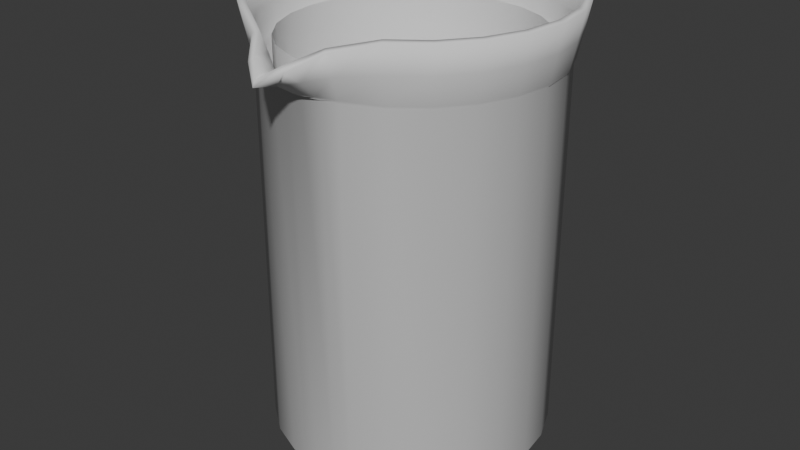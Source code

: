 # Source: Beaker.blend  (saved by Blender 4.5.90; exported with 4.5.12 LTS)
import bpy
from mathutils import Matrix  # noqa: F401  (used for matrix-valued properties, if any)

bpy.ops.wm.read_factory_settings(use_empty=True)
scene = bpy.context.scene
scene.name = 'Scene'

# ---- collections
col_collection = bpy.data.collections.new('Collection'); scene.collection.children.link(col_collection)

# ---- world
world_world = bpy.data.worlds.new('World'); scene.world = world_world
world_world.use_nodes = True; world_world.node_tree.nodes.clear()
_N = world_world.node_tree.nodes; _L = world_world.node_tree.links
n0 = _N.new('ShaderNodeOutputWorld'); n0.name = 'World Output'; n0.location = (200, 100)
n1 = _N.new('ShaderNodeBackground'); n1.name = 'Background'; n1.location = (-200, 100)
n1.inputs[0].default_value = (0.05088, 0.05088, 0.05088, 1.0)
_L.new(n1.outputs[0], n0.inputs[0])
n0.is_active_output = True
world_world.color = (0.05088, 0.05088, 0.05088)
world_world.sun_shadow_jitter_overblur = 0.0

# ---- meshes
me_cylinder = bpy.data.meshes.new('Cylinder')
me_cylinder.from_pydata([(-4.302e-09, 0.4225, -0.3732), (-4.302e-09, 0.4225, 0.7555), (0.1094, 0.4081, -0.3732), (0.1094, 0.4081, 0.7555), (0.2113, 0.3659, -0.3732), (0.2113, 0.3659, 0.7555), (0.2988, 0.2988, -0.3732), (0.2988, 0.2988, 0.7555), (0.3659, 0.2113, -0.3732), (0.3659, 0.2113, 0.7555), (0.4081, 0.1094, -0.3732), (0.4081, 0.1094, 0.7555), (0.4225, 0.0, -0.3732), (0.4225, 0.0, 0.7555), (0.4081, -0.1094, -0.3732), (0.4081, -0.1094, 0.7555), (0.3659, -0.2113, -0.3732), (0.3659, -0.2113, 0.7555), (0.2988, -0.2988, -0.3732), (0.2988, -0.2988, 0.7555), (0.2113, -0.3659, -0.3732), (0.2113, -0.3659, 0.7555), (0.1094, -0.4081, -0.3732), (0.1094, -0.413, 0.7555), (-4.302e-09, -0.4225, -0.3732), (-4.302e-09, -0.4265, 0.7532), (-0.1094, -0.4081, -0.3732), (-0.1094, -0.413, 0.7555), (-0.2113, -0.3659, -0.3732), (-0.2113, -0.3659, 0.7555), (-0.2988, -0.2988, -0.3732), (-0.2988, -0.2988, 0.7555), (-0.3659, -0.2113, -0.3732), (-0.3659, -0.2113, 0.7555), (-0.4081, -0.1094, -0.3732), (-0.4081, -0.1094, 0.7555), (-0.4225, 0.0, -0.3732), (-0.4225, 0.0, 0.7555), (-0.4081, 0.1094, -0.3732), (-0.4081, 0.1094, 0.7555), (-0.3659, 0.2113, -0.3732), (-0.3659, 0.2113, 0.7555), (-0.2988, 0.2988, -0.3732), (-0.2988, 0.2988, 0.7555), (-0.2113, 0.3659, -0.3732), (-0.2113, 0.3659, 0.7555), (-0.1094, 0.4081, -0.3732), (-0.1094, 0.4081, 0.7555), (-5.223e-09, 0.3963, -0.4084), (0.1026, 0.3828, -0.4084), (0.1981, 0.3432, -0.4084), (0.2802, 0.2802, -0.4084), (0.3432, 0.1981, -0.4084), (0.3828, 0.1026, -0.4084), (0.3963, 0.0, -0.4084), (0.3828, -0.1026, -0.4084), (0.3432, -0.1981, -0.4084), (0.2802, -0.2802, -0.4084), (0.1981, -0.3432, -0.4084), (0.1026, -0.3828, -0.4084), (-5.223e-09, -0.3963, -0.4084), (-0.1026, -0.3828, -0.4084), (-0.1981, -0.3432, -0.4084), (-0.2802, -0.2802, -0.4084), (-0.3432, -0.1981, -0.4084), (-0.3828, -0.1026, -0.4084), (-0.3963, 0.0, -0.4084), (-0.3828, 0.1026, -0.4084), (-0.3432, 0.1981, -0.4084), (-0.2802, 0.2802, -0.4084), (-0.1981, 0.3432, -0.4084), (-0.1026, 0.3828, -0.4084), (-4.446e-09, 0.4243, 0.7632), (0.1109, 0.4097, 0.7632), (0.2141, 0.3708, 0.7632), (0.3028, 0.3028, 0.7632), (0.3709, 0.2141, 0.7632), (0.4137, 0.1108, 0.7632), (0.4283, -7.679e-05, 0.7632), (0.4137, -0.1109, 0.7632), (0.3709, -0.2142, 0.7632), (0.3028, -0.3029, 0.7632), (0.2141, -0.371, 0.7632), (0.1109, -0.4177, 0.7664), (-4.446e-09, -0.4539, 0.768), (-0.1109, -0.4193, 0.7632), (-0.2141, -0.371, 0.7632), (-0.3028, -0.3029, 0.7632), (-0.3709, -0.2142, 0.7632), (-0.4137, -0.1109, 0.7632), (-0.4283, -7.679e-05, 0.7632), (-0.4137, 0.1108, 0.7632), (-0.3709, 0.2141, 0.7632), (-0.3028, 0.3028, 0.7632), (-0.2141, 0.3708, 0.7632), (-0.1109, 0.4097, 0.7632), (-0.1191, 0.4515, 0.9245), (-0.23, 0.4071, 0.9245), (-0.3253, 0.3253, 0.9245), (-0.3984, 0.2301, 0.9245), (-0.4443, 0.1191, 0.9245), (-0.46, 4.434e-05, 0.9245), (-0.4443, -0.119, 0.9245), (-0.3984, -0.23, 0.9245), (-0.3253, -0.3252, 0.9245), (-0.23, -0.3983, 0.9245), (-0.1191, -0.4641, 0.895), (-4.049e-09, -0.5811, 0.8178), (0.1191, -0.4641, 0.895), (0.23, -0.3983, 0.9245), (0.3253, -0.3252, 0.9245), (0.3984, -0.23, 0.9245), (0.4443, -0.119, 0.9245), (0.46, 4.434e-05, 0.9245), (0.4443, 0.1191, 0.9245), (0.3984, 0.2301, 0.9245), (0.3253, 0.3253, 0.9245), (0.23, 0.4071, 0.9245), (0.1191, 0.4515, 0.9245), (-4.049e-09, 0.4671, 0.9245), (-0.05748, -0.4867, 0.8156), (-0.05953, -0.5363, 0.8564), (-0.05543, -0.4366, 0.7656), (-0.05128, -0.3895, -0.4084), (-0.05468, -0.4197, 0.7544), (-0.05468, -0.4153, -0.3732), (0.05748, -0.4867, 0.8156), (0.05953, -0.5363, 0.8564), (0.05543, -0.4358, 0.7672), (0.05128, -0.3895, -0.4084), (0.05468, -0.4197, 0.7544), (0.05468, -0.4153, -0.3732), (-0.3141, -0.3141, 0.8439), (-0.2221, -0.3847, 0.8439), (0.4442, -1.622e-05, 0.8439), (-0.3847, 0.2221, 0.8439), (-4.247e-09, -0.5049, 0.8007), (0.3847, 0.2221, 0.8439), (-0.4442, -1.622e-05, 0.8439), (0.2221, -0.3847, 0.8439), (-0.3847, -0.2221, 0.8439), (0.115, 0.4227, 0.8439), (-0.115, 0.4227, 0.8439), (0.3847, -0.2221, 0.8439), (-0.2221, 0.3846, 0.8439), (-0.429, 0.1149, 0.8439), (0.115, -0.4411, 0.8304), (0.3141, 0.3141, 0.8439), (-0.429, -0.115, 0.8439), (0.2221, 0.3846, 0.8439), (0.429, -0.115, 0.8439), (-0.3141, 0.3141, 0.8439), (-4.247e-09, 0.4378, 0.8439), (-0.115, -0.4411, 0.8304), (0.3141, -0.3141, 0.8439), (0.429, 0.1149, 0.8439)], [], [(0, 1, 3, 2), (2, 3, 5, 4), (4, 5, 7, 6), (6, 7, 9, 8), (8, 9, 11, 10), (10, 11, 13, 12), (12, 13, 15, 14), (14, 15, 17, 16), (16, 17, 19, 18), (18, 19, 21, 20), (20, 21, 23, 22), (131, 130, 25, 24), (125, 124, 27, 26), (26, 27, 29, 28), (28, 29, 31, 30), (30, 31, 33, 32), (32, 33, 35, 34), (34, 35, 37, 36), (36, 37, 39, 38), (38, 39, 41, 40), (40, 41, 43, 42), (42, 43, 45, 44), (5, 3, 73, 74), (44, 45, 47, 46), (46, 47, 1, 0), (8, 10, 53, 52), (48, 49, 50, 51, 52, 53, 54, 55, 56, 57, 58, 59, 129, 60, 123, 61, 62, 63, 64, 65, 66, 67, 68, 69, 70, 71), (18, 20, 58, 57), (28, 30, 63, 62), (38, 40, 68, 67), (4, 6, 51, 50), (14, 16, 56, 55), (125, 26, 61, 123), (0, 2, 49, 48), (34, 36, 66, 65), (44, 46, 71, 70), (10, 12, 54, 53), (20, 22, 59, 58), (30, 32, 64, 63), (40, 42, 69, 68), (6, 8, 52, 51), (16, 18, 57, 56), (26, 28, 62, 61), (36, 38, 67, 66), (46, 0, 48, 71), (2, 4, 50, 49), (12, 14, 55, 54), (131, 24, 60, 129), (32, 34, 65, 64), (42, 44, 70, 69), (155, 137, 115, 114), (15, 13, 78, 79), (130, 23, 83, 128), (35, 33, 88, 89), (45, 43, 93, 94), (11, 9, 76, 77), (21, 19, 81, 82), (31, 29, 86, 87), (41, 39, 91, 92), (7, 5, 74, 75), (17, 15, 79, 80), (3, 1, 72, 73), (124, 25, 84, 122), (37, 35, 89, 90), (47, 45, 94, 95), (13, 11, 77, 78), (23, 21, 82, 83), (33, 31, 87, 88), (43, 41, 92, 93), (9, 7, 75, 76), (19, 17, 80, 81), (29, 27, 85, 86), (39, 37, 90, 91), (1, 47, 95, 72), (144, 151, 98, 97), (148, 140, 103, 102), (126, 146, 108, 127), (150, 134, 113, 112), (149, 141, 118, 117), (145, 138, 101, 100), (133, 153, 106, 105), (152, 142, 96, 119), (137, 147, 116, 115), (151, 135, 99, 98), (154, 143, 111, 110), (140, 132, 104, 103), (146, 139, 109, 108), (134, 155, 114, 113), (141, 152, 119, 118), (142, 144, 97, 96), (138, 148, 102, 101), (120, 136, 107, 121), (143, 150, 112, 111), (147, 149, 117, 116), (135, 145, 100, 99), (132, 133, 105, 104), (139, 154, 110, 109), (84, 128, 126, 136), (24, 125, 123, 60), (27, 124, 122, 85), (153, 120, 121, 106), (85, 122, 120, 153), (22, 23, 130, 131), (22, 131, 129, 59), (25, 130, 128, 84), (24, 25, 124, 125), (136, 126, 127, 107), (82, 81, 154, 139), (87, 86, 133, 132), (92, 91, 145, 135), (75, 74, 149, 147), (80, 79, 150, 143), (122, 84, 136, 120), (90, 89, 148, 138), (95, 94, 144, 142), (73, 72, 152, 141), (78, 77, 155, 134), (83, 82, 139, 146), (88, 87, 132, 140), (81, 80, 143, 154), (93, 92, 135, 151), (76, 75, 147, 137), (72, 95, 142, 152), (86, 85, 153, 133), (91, 90, 138, 145), (74, 73, 141, 149), (79, 78, 134, 150), (128, 83, 146, 126), (89, 88, 140, 148), (94, 93, 151, 144), (77, 76, 137, 155)])
me_cylinder.polygons.foreach_set('use_smooth', [True] * 131)
_uv = me_cylinder.uv_layers.new(name='UVMap')
_uv.uv.foreach_set('vector', [1.0, 0.5, 1.0, 1.0, 0.9583, 1.0, 0.9583, 0.5, 0.9583, 0.5, 0.9583, 1.0, 0.9167, 1.0, 0.9167, 0.5, 0.9167, 0.5, 0.9167, 1.0, 0.875, 1.0, 0.875, 0.5, 0.875, 0.5, 0.875, 1.0, 0.8333, 1.0, 0.8333, 0.5, 0.8333, 0.5, 0.8333, 1.0, 0.7917, 1.0, 0.7917, 0.5, 0.7917, 0.5, 0.7917, 1.0, 0.75, 1.0, 0.75, 0.5, 0.75, 0.5, 0.75, 1.0, 0.7083, 1.0, 0.7083, 0.5, 0.7083, 0.5, 0.7083, 1.0, 0.6667, 1.0, 0.6667, 0.5, 0.6667, 0.5, 0.6667, 1.0, 0.625, 1.0, 0.625, 0.5, 0.625, 0.5, 0.625, 1.0, 0.5833, 1.0, 0.5833, 0.5, 0.5833, 0.5, 0.5833, 1.0, 0.5417, 1.0, 0.5417, 0.5, 0.5208, 0.5, 0.5208, 1.0, 0.5, 1.0, 0.5, 0.5, 0.4792, 0.5, 0.4792, 1.0, 0.4583, 1.0, 0.4583, 0.5, 0.4583, 0.5, 0.4583, 1.0, 0.4167, 1.0, 0.4167, 0.5, 0.4167, 0.5, 0.4167, 1.0, 0.375, 1.0, 0.375, 0.5, 0.375, 0.5, 0.375, 1.0, 0.3333, 1.0, 0.3333, 0.5, 0.3333, 0.5, 0.3333, 1.0, 0.2917, 1.0, 0.2917, 0.5, 0.2917, 0.5, 0.2917, 1.0, 0.25, 1.0, 0.25, 0.5, 0.25, 0.5, 0.25, 1.0, 0.2083, 1.0, 0.2083, 0.5, 0.2083, 0.5, 0.2083, 1.0, 0.1667, 1.0, 0.1667, 0.5, 0.1667, 0.5, 0.1667, 1.0, 0.125, 1.0, 0.125, 0.5, 0.125, 0.5, 0.125, 1.0, 0.08333, 1.0, 0.08333, 0.5, 0.9167, 1.0, 0.9583, 1.0, 0.9583, 1.0, 0.9167, 1.0, 0.08333, 0.5, 0.08333, 1.0, 0.04167, 1.0, 0.04167, 0.5, 0.04167, 0.5, 0.04167, 1.0, -1.863e-07, 1.0, -1.863e-07, 0.5, 0.8333, 0.5, 0.7917, 0.5, 0.7917, 0.5, 0.8333, 0.5, 0.75, 0.49, 0.8121, 0.4818, 0.87, 0.4578, 0.9197, 0.4197, 0.9578, 0.37, 0.9818, 0.3121, 0.99, 0.25, 0.9818, 0.1879, 0.9578, 0.13, 0.9197, 0.08029, 0.87, 0.04215, 0.8121, 0.01818, 0.7811, 0.01409, 0.75, 0.01, 0.7189, 0.01409, 0.6879, 0.01818, 0.63, 0.04215, 0.5803, 0.08029, 0.5422, 0.13, 0.5182, 0.1879, 0.51, 0.25, 0.5182, 0.3121, 0.5422, 0.37, 0.5803, 0.4197, 0.63, 0.4578, 0.6879, 0.4818, 0.625, 0.5, 0.5833, 0.5, 0.5833, 0.5, 0.625, 0.5, 0.4167, 0.5, 0.375, 0.5, 0.375, 0.5, 0.4167, 0.5, 0.2083, 0.5, 0.1667, 0.5, 0.1667, 0.5, 0.2083, 0.5, 0.9167, 0.5, 0.875, 0.5, 0.875, 0.5, 0.9167, 0.5, 0.7083, 0.5, 0.6667, 0.5, 0.6667, 0.5, 0.7083, 0.5, 0.4792, 0.5, 0.4583, 0.5, 0.4583, 0.5, 0.4792, 0.5, 1.0, 0.5, 0.9583, 0.5, 0.9583, 0.5, 1.0, 0.5, 0.2917, 0.5, 0.25, 0.5, 0.25, 0.5, 0.2917, 0.5, 0.08333, 0.5, 0.04167, 0.5, 0.04167, 0.5, 0.08333, 0.5, 0.7917, 0.5, 0.75, 0.5, 0.75, 0.5, 0.7917, 0.5, 0.5833, 0.5, 0.5417, 0.5, 0.5417, 0.5, 0.5833, 0.5, 0.375, 0.5, 0.3333, 0.5, 0.3333, 0.5, 0.375, 0.5, 0.1667, 0.5, 0.125, 0.5, 0.125, 0.5, 0.1667, 0.5, 0.875, 0.5, 0.8333, 0.5, 0.8333, 0.5, 0.875, 0.5, 0.6667, 0.5, 0.625, 0.5, 0.625, 0.5, 0.6667, 0.5, 0.4583, 0.5, 0.4167, 0.5, 0.4167, 0.5, 0.4583, 0.5, 0.25, 0.5, 0.2083, 0.5, 0.2083, 0.5, 0.25, 0.5, 0.04167, 0.5, -1.863e-07, 0.5, -1.863e-07, 0.5, 0.04167, 0.5, 0.9583, 0.5, 0.9167, 0.5, 0.9167, 0.5, 0.9583, 0.5, 0.75, 0.5, 0.7083, 0.5, 0.7083, 0.5, 0.75, 0.5, 0.5208, 0.5, 0.5, 0.5, 0.5, 0.5, 0.5208, 0.5, 0.3333, 0.5, 0.2917, 0.5, 0.2917, 0.5, 0.3333, 0.5, 0.125, 0.5, 0.08333, 0.5, 0.08333, 0.5, 0.125, 0.5, 0.7917, 1.0, 0.8333, 1.0, 0.8333, 1.0, 0.7917, 1.0, 0.7083, 1.0, 0.75, 1.0, 0.75, 1.0, 0.7083, 1.0, 0.5208, 1.0, 0.5417, 1.0, 0.5417, 1.0, 0.5208, 1.0, 0.2917, 1.0, 0.3333, 1.0, 0.3333, 1.0, 0.2917, 1.0, 0.08333, 1.0, 0.125, 1.0, 0.125, 1.0, 0.08333, 1.0, 0.7917, 1.0, 0.8333, 1.0, 0.8333, 1.0, 0.7917, 1.0, 0.5833, 1.0, 0.625, 1.0, 0.625, 1.0, 0.5833, 1.0, 0.375, 1.0, 0.4167, 1.0, 0.4167, 1.0, 0.375, 1.0, 0.1667, 1.0, 0.2083, 1.0, 0.2083, 1.0, 0.1667, 1.0, 0.875, 1.0, 0.9167, 1.0, 0.9167, 1.0, 0.875, 1.0, 0.6667, 1.0, 0.7083, 1.0, 0.7083, 1.0, 0.6667, 1.0, 0.9583, 1.0, 1.0, 1.0, 1.0, 1.0, 0.9583, 1.0, 0.4792, 1.0, 0.5, 1.0, 0.5, 1.0, 0.4792, 1.0, 0.25, 1.0, 0.2917, 1.0, 0.2917, 1.0, 0.25, 1.0, 0.04167, 1.0, 0.08333, 1.0, 0.08333, 1.0, 0.04167, 1.0, 0.75, 1.0, 0.7917, 1.0, 0.7917, 1.0, 0.75, 1.0, 0.5417, 1.0, 0.5833, 1.0, 0.5833, 1.0, 0.5417, 1.0, 0.3333, 1.0, 0.375, 1.0, 0.375, 1.0, 0.3333, 1.0, 0.125, 1.0, 0.1667, 1.0, 0.1667, 1.0, 0.125, 1.0, 0.8333, 1.0, 0.875, 1.0, 0.875, 1.0, 0.8333, 1.0, 0.625, 1.0, 0.6667, 1.0, 0.6667, 1.0, 0.625, 1.0, 0.4167, 1.0, 0.4583, 1.0, 0.4583, 1.0, 0.4167, 1.0, 0.2083, 1.0, 0.25, 1.0, 0.25, 1.0, 0.2083, 1.0, -1.863e-07, 1.0, 0.04167, 1.0, 0.04167, 1.0, -1.863e-07, 1.0, 0.08333, 1.0, 0.125, 1.0, 0.125, 1.0, 0.08333, 1.0, 0.2917, 1.0, 0.3333, 1.0, 0.3333, 1.0, 0.2917, 1.0, 0.5208, 1.0, 0.5417, 1.0, 0.5417, 1.0, 0.5208, 1.0, 0.7083, 1.0, 0.75, 1.0, 0.75, 1.0, 0.7083, 1.0, 0.9167, 1.0, 0.9583, 1.0, 0.9583, 1.0, 0.9167, 1.0, 0.2083, 1.0, 0.25, 1.0, 0.25, 1.0, 0.2083, 1.0, 0.4167, 1.0, 0.4583, 1.0, 0.4583, 1.0, 0.4167, 1.0, -1.863e-07, 1.0, 0.04167, 1.0, 0.04167, 1.0, -1.863e-07, 1.0, 0.8333, 1.0, 0.875, 1.0, 0.875, 1.0, 0.8333, 1.0, 0.125, 1.0, 0.1667, 1.0, 0.1667, 1.0, 0.125, 1.0, 0.625, 1.0, 0.6667, 1.0, 0.6667, 1.0, 0.625, 1.0, 0.3333, 1.0, 0.375, 1.0, 0.375, 1.0, 0.3333, 1.0, 0.5417, 1.0, 0.5833, 1.0, 0.5833, 1.0, 0.5417, 1.0, 0.75, 1.0, 0.7917, 1.0, 0.7917, 1.0, 0.75, 1.0, 0.9583, 1.0, 1.0, 1.0, 1.0, 1.0, 0.9583, 1.0, 0.04167, 1.0, 0.08333, 1.0, 0.08333, 1.0, 0.04167, 1.0, 0.25, 1.0, 0.2917, 1.0, 0.2917, 1.0, 0.25, 1.0, 0.4792, 1.0, 0.5, 1.0, 0.5, 1.0, 0.4792, 1.0, 0.6667, 1.0, 0.7083, 1.0, 0.7083, 1.0, 0.6667, 1.0, 0.875, 1.0, 0.9167, 1.0, 0.9167, 1.0, 0.875, 1.0, 0.1667, 1.0, 0.2083, 1.0, 0.2083, 1.0, 0.1667, 1.0, 0.375, 1.0, 0.4167, 1.0, 0.4167, 1.0, 0.375, 1.0, 0.5833, 1.0, 0.625, 1.0, 0.625, 1.0, 0.5833, 1.0, 0.5, 1.0, 0.5208, 1.0, 0.5208, 1.0, 0.5, 1.0, 0.5, 0.5, 0.4792, 0.5, 0.4792, 0.5, 0.5, 0.5, 0.4583, 1.0, 0.4792, 1.0, 0.4792, 1.0, 0.4583, 1.0, 0.4583, 1.0, 0.4792, 1.0, 0.4792, 1.0, 0.4583, 1.0, 0.4583, 1.0, 0.4792, 1.0, 0.4792, 1.0, 0.4583, 1.0, 0.5417, 0.5, 0.5417, 1.0, 0.5208, 1.0, 0.5208, 0.5, 0.5417, 0.5, 0.5208, 0.5, 0.5208, 0.5, 0.5417, 0.5, 0.5, 1.0, 0.5208, 1.0, 0.5208, 1.0, 0.5, 1.0, 0.5, 0.5, 0.5, 1.0, 0.4792, 1.0, 0.4792, 0.5, 0.5, 1.0, 0.5208, 1.0, 0.5208, 1.0, 0.5, 1.0, 0.5833, 1.0, 0.625, 1.0, 0.625, 1.0, 0.5833, 1.0, 0.375, 1.0, 0.4167, 1.0, 0.4167, 1.0, 0.375, 1.0, 0.1667, 1.0, 0.2083, 1.0, 0.2083, 1.0, 0.1667, 1.0, 0.875, 1.0, 0.9167, 1.0, 0.9167, 1.0, 0.875, 1.0, 0.6667, 1.0, 0.7083, 1.0, 0.7083, 1.0, 0.6667, 1.0, 0.4792, 1.0, 0.5, 1.0, 0.5, 1.0, 0.4792, 1.0, 0.25, 1.0, 0.2917, 1.0, 0.2917, 1.0, 0.25, 1.0, 0.04167, 1.0, 0.08333, 1.0, 0.08333, 1.0, 0.04167, 1.0, 0.9583, 1.0, 1.0, 1.0, 1.0, 1.0, 0.9583, 1.0, 0.75, 1.0, 0.7917, 1.0, 0.7917, 1.0, 0.75, 1.0, 0.5417, 1.0, 0.5833, 1.0, 0.5833, 1.0, 0.5417, 1.0, 0.3333, 1.0, 0.375, 1.0, 0.375, 1.0, 0.3333, 1.0, 0.625, 1.0, 0.6667, 1.0, 0.6667, 1.0, 0.625, 1.0, 0.125, 1.0, 0.1667, 1.0, 0.1667, 1.0, 0.125, 1.0, 0.8333, 1.0, 0.875, 1.0, 0.875, 1.0, 0.8333, 1.0, -1.863e-07, 1.0, 0.04167, 1.0, 0.04167, 1.0, -1.863e-07, 1.0, 0.4167, 1.0, 0.4583, 1.0, 0.4583, 1.0, 0.4167, 1.0, 0.2083, 1.0, 0.25, 1.0, 0.25, 1.0, 0.2083, 1.0, 0.9167, 1.0, 0.9583, 1.0, 0.9583, 1.0, 0.9167, 1.0, 0.7083, 1.0, 0.75, 1.0, 0.75, 1.0, 0.7083, 1.0, 0.5208, 1.0, 0.5417, 1.0, 0.5417, 1.0, 0.5208, 1.0, 0.2917, 1.0, 0.3333, 1.0, 0.3333, 1.0, 0.2917, 1.0, 0.08333, 1.0, 0.125, 1.0, 0.125, 1.0, 0.08333, 1.0, 0.7917, 1.0, 0.8333, 1.0, 0.8333, 1.0, 0.7917, 1.0])
me_cylinder.update()
me_cylinder_001 = bpy.data.meshes.new('Cylinder.001')
me_cylinder_001.from_pydata([(-1.067e-08, 0.3733, 0.8161), (0.09662, 0.3606, 0.8161), (0.1867, 0.3233, 0.8161), (0.264, 0.264, 0.8161), (0.3233, 0.1867, 0.8161), (0.3606, 0.09662, 0.8161), (0.3733, -9.449e-10, 0.8161), (0.3606, -0.09662, 0.8161), (0.3233, -0.1867, 0.8161), (0.264, -0.264, 0.8161), (0.1867, -0.3233, 0.8161), (0.09662, -0.3606, 0.8161), (-1.067e-08, -0.3733, 0.8161), (-0.09662, -0.3606, 0.8161), (-0.1867, -0.3233, 0.8161), (-0.264, -0.264, 0.8161), (-0.3233, -0.1867, 0.8161), (-0.3606, -0.09662, 0.8161), (-0.3733, -9.449e-10, 0.8161), (-0.3606, 0.09662, 0.8161), (-0.3233, 0.1867, 0.8161), (-0.264, 0.264, 0.8161), (-0.1867, 0.3233, 0.8161), (-0.09662, 0.3606, 0.8161), (-5.011e-08, 0.3733, -0.3697), (0.09662, 0.3606, -0.3697), (0.1867, 0.3233, -0.3697), (0.264, 0.264, -0.3697), (0.3233, 0.1867, -0.3697), (0.3606, 0.09662, -0.3697), (0.3733, -9.449e-10, -0.3697), (0.3606, -0.09662, -0.3697), (0.3233, -0.1867, -0.3697), (0.264, -0.264, -0.3697), (0.1867, -0.3233, -0.3697), (0.09662, -0.3606, -0.3697), (-5.011e-08, -0.3733, -0.3697), (-0.09662, -0.3606, -0.3697), (-0.1867, -0.3233, -0.3697), (-0.264, -0.264, -0.3697), (-0.3233, -0.1867, -0.3697), (-0.3606, -0.09662, -0.3697), (-0.3733, -9.449e-10, -0.3697), (-0.3606, 0.09662, -0.3697), (-0.3233, 0.1867, -0.3697), (-0.264, 0.264, -0.3697), (-0.1867, 0.3233, -0.3697), (-0.09662, 0.3606, -0.3697)], [], [(1, 25, 24, 0), (16, 40, 39, 15), (9, 33, 32, 8), (0, 24, 47, 23), (2, 26, 25, 1), (17, 41, 40, 16), (10, 34, 33, 9), (3, 27, 26, 2), (18, 42, 41, 17), (11, 35, 34, 10), (4, 28, 27, 3), (19, 43, 42, 18), (12, 36, 35, 11), (5, 29, 28, 4), (20, 44, 43, 19), (13, 37, 36, 12), (6, 30, 29, 5), (21, 45, 44, 20), (14, 38, 37, 13), (7, 31, 30, 6), (22, 46, 45, 21), (15, 39, 38, 14), (8, 32, 31, 7), (23, 47, 46, 22), (25, 26, 27, 28, 29, 30, 31, 32, 33, 34, 35, 36, 37, 38, 39, 40, 41, 42, 43, 44, 45, 46, 47, 24)])
me_cylinder_001.polygons.foreach_set('use_smooth', [True] * 25)
_uv = me_cylinder_001.uv_layers.new(name='UVMap')
_uv.uv.foreach_set('vector', [0.9583, 1.0, 0.9583, 1.0, 1.0, 1.0, 1.0, 1.0, 0.3333, 1.0, 0.3333, 1.0, 0.375, 1.0, 0.375, 1.0, 0.625, 1.0, 0.625, 1.0, 0.6667, 1.0, 0.6667, 1.0, -1.863e-07, 1.0, -1.863e-07, 1.0, 0.04167, 1.0, 0.04167, 1.0, 0.9167, 1.0, 0.9167, 1.0, 0.9583, 1.0, 0.9583, 1.0, 0.2917, 1.0, 0.2917, 1.0, 0.3333, 1.0, 0.3333, 1.0, 0.5833, 1.0, 0.5833, 1.0, 0.625, 1.0, 0.625, 1.0, 0.875, 1.0, 0.875, 1.0, 0.9167, 1.0, 0.9167, 1.0, 0.25, 1.0, 0.25, 1.0, 0.2917, 1.0, 0.2917, 1.0, 0.5417, 1.0, 0.5417, 1.0, 0.5833, 1.0, 0.5833, 1.0, 0.8333, 1.0, 0.8333, 1.0, 0.875, 1.0, 0.875, 1.0, 0.2083, 1.0, 0.2083, 1.0, 0.25, 1.0, 0.25, 1.0, 0.5, 1.0, 0.5, 1.0, 0.5417, 1.0, 0.5417, 1.0, 0.7917, 1.0, 0.7917, 1.0, 0.8333, 1.0, 0.8333, 1.0, 0.1667, 1.0, 0.1667, 1.0, 0.2083, 1.0, 0.2083, 1.0, 0.4583, 1.0, 0.4583, 1.0, 0.5, 1.0, 0.5, 1.0, 0.75, 1.0, 0.75, 1.0, 0.7917, 1.0, 0.7917, 1.0, 0.125, 1.0, 0.125, 1.0, 0.1667, 1.0, 0.1667, 1.0, 0.4167, 1.0, 0.4167, 1.0, 0.4583, 1.0, 0.4583, 1.0, 0.7083, 1.0, 0.7083, 1.0, 0.75, 1.0, 0.75, 1.0, 0.08333, 1.0, 0.08333, 1.0, 0.125, 1.0, 0.125, 1.0, 0.375, 1.0, 0.375, 1.0, 0.4167, 1.0, 0.4167, 1.0, 0.6667, 1.0, 0.6667, 1.0, 0.7083, 1.0, 0.7083, 1.0, 0.04167, 1.0, 0.04167, 1.0, 0.08333, 1.0, 0.08333, 1.0, 0.9583, 1.0, 0.9167, 1.0, 0.875, 1.0, 0.8333, 1.0, 0.7917, 1.0, 0.75, 1.0, 0.7083, 1.0, 0.6667, 1.0, 0.625, 1.0, 0.5833, 1.0, 0.5417, 1.0, 0.5, 1.0, 0.4583, 1.0, 0.4167, 1.0, 0.375, 1.0, 0.3333, 1.0, 0.2917, 1.0, 0.25, 1.0, 0.2083, 1.0, 0.1667, 1.0, 0.125, 1.0, 0.08333, 1.0, 0.04167, 1.0, -1.863e-07, 1.0])
me_cylinder_001.update()

# ---- objects
ob_beaker = bpy.data.objects.new('Beaker', me_cylinder)
ob_liquid = bpy.data.objects.new('Liquid', me_cylinder_001)

# ---- transforms, parenting, visibility, modifiers, constraints
ob_beaker.location = (0.0, 0.0, 0.0)
_m = ob_beaker.modifiers.new('Solidify', 'SOLIDIFY')
_m.thickness = 0.02
ob_liquid.location = (0.0, 0.0, 0.0)

# ---- collection membership
col_collection.objects.link(ob_beaker)
col_collection.objects.link(ob_liquid)

# ---- scene / render settings (as saved in the file)
scene.frame_start = 1; scene.frame_end = 250; scene.frame_set(1)
scene.render.engine = 'BLENDER_EEVEE_NEXT'
bpy.context.view_layer.update()

# ---- added for rendering (the .blend has no active camera and no usable light): camera, sun
cam_auto = bpy.data.cameras.new('AutoCamera')
cam_auto.lens = 50.0
cam_auto.sensor_width = 36.0
cam_auto.clip_end = 1000.0
ob_auto_camera = bpy.data.objects.new('AutoCamera', cam_auto)
scene.collection.objects.link(ob_auto_camera)
ob_auto_camera.location = (1.78941, -2.20429, 1.69299)
ob_auto_camera.rotation_euler = (1.09748, -7.21219e-08, 0.694738)
scene.camera = ob_auto_camera
light_auto_sun = bpy.data.lights.new('AutoSun', 'SUN')
light_auto_sun.energy = 3.0
light_auto_sun.angle = 0.0523599
ob_auto_sun = bpy.data.objects.new('AutoSun', light_auto_sun)
scene.collection.objects.link(ob_auto_sun)
ob_auto_sun.rotation_euler = (0.872665, 0.174533, 0.523599)
bpy.context.view_layer.update()
